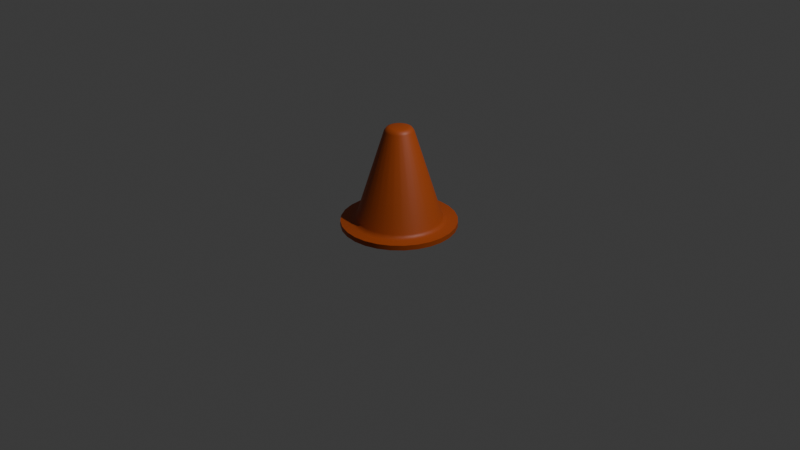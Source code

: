 # Source: Cone.blend  (saved by Blender 4.0.34; exported with 4.5.12 LTS)
import bpy
from mathutils import Matrix  # noqa: F401  (used for matrix-valued properties, if any)

bpy.ops.wm.read_factory_settings(use_empty=True)
scene = bpy.context.scene
scene.name = 'Scene'

# ---- collections
col_collection = bpy.data.collections.new('Collection'); scene.collection.children.link(col_collection)

# ---- materials (node trees are filled in below, after node groups)
mat_mat_cone = bpy.data.materials.new('mat_cone')
mat_mat_cone.use_transparent_shadow = False

# ---- node groups
ng_auto_smooth = bpy.data.node_groups.new('Auto Smooth', 'GeometryNodeTree')
_s = ng_auto_smooth.interface.new_socket(name='Geometry', in_out='OUTPUT', socket_type='NodeSocketGeometry')
_s = ng_auto_smooth.interface.new_socket(name='Geometry', in_out='INPUT', socket_type='NodeSocketGeometry')
_s = ng_auto_smooth.interface.new_socket(name='Angle', in_out='INPUT', socket_type='NodeSocketFloat')
_s.subtype = 'ANGLE'
_s.min_value = 0.0
_s.max_value = 3.142
ng_auto_smooth.is_modifier = True
_N = ng_auto_smooth.nodes; _L = ng_auto_smooth.links
n0 = _N.new('NodeGroupOutput'); n0.name = 'Group Output'; n0.location = (480, -100)
n1 = _N.new('NodeGroupInput'); n1.name = 'Group Input'; n1.location = (-420, -300)
n2 = _N.new('NodeGroupInput'); n2.name = 'Group Input.001'; n2.location = (-60, -100)
n3 = _N.new('GeometryNodeSetShadeSmooth'); n3.name = 'Set Shade Smooth'; n3.location = (120, -100)
n3.domain = 'EDGE'
n4 = _N.new('GeometryNodeSetShadeSmooth'); n4.name = 'Set Shade Smooth.001'; n4.location = (300, -100)
n5 = _N.new('GeometryNodeInputMeshEdgeAngle'); n5.name = 'Edge Angle'; n5.location = (-420, -220)
n6 = _N.new('GeometryNodeInputEdgeSmooth'); n6.name = 'Is Edge Smooth'; n6.location = (-60, -160)
n7 = _N.new('GeometryNodeInputShadeSmooth'); n7.name = 'Is Face Smooth'; n7.location = (-240, -340)
n8 = _N.new('FunctionNodeBooleanMath'); n8.name = 'Boolean Math'; n8.location = (-60, -220)
n9 = _N.new('FunctionNodeCompare'); n9.name = 'Compare'; n9.location = (-240, -180)
n9.operation = 'LESS_EQUAL'
_L.new(n5.outputs[0], n9.inputs[0])
_L.new(n4.outputs[0], n0.inputs[0])
_L.new(n1.outputs[1], n9.inputs[1])
_L.new(n9.outputs[0], n8.inputs[0])
_L.new(n7.outputs[0], n8.inputs[1])
_L.new(n2.outputs[0], n3.inputs[0])
_L.new(n6.outputs[0], n3.inputs[1])
_L.new(n3.outputs[0], n4.inputs[0])
_L.new(n8.outputs[0], n3.inputs[2])
n0.is_active_output = True

# ---- material node trees
mat_mat_cone.use_nodes = True; mat_mat_cone.node_tree.nodes.clear()
_N = mat_mat_cone.node_tree.nodes; _L = mat_mat_cone.node_tree.links
n0 = _N.new('ShaderNodeBsdfPrincipled'); n0.name = 'Principled BSDF'; n0.location = (10, 300)
n0.inputs[0].default_value = (0.4585, 0.07896, 0.009314, 1.0)
n0.inputs[3].default_value = 1.45
n1 = _N.new('ShaderNodeOutputMaterial'); n1.name = 'Material Output'; n1.location = (300, 300)
_L.new(n0.outputs[0], n1.inputs[0])
n1.is_active_output = True

# ---- world
world_world = bpy.data.worlds.new('World'); scene.world = world_world
world_world.use_nodes = True; world_world.node_tree.nodes.clear()
_N = world_world.node_tree.nodes; _L = world_world.node_tree.links
n0 = _N.new('ShaderNodeOutputWorld'); n0.name = 'World Output'; n0.location = (300, 300)
n1 = _N.new('ShaderNodeBackground'); n1.name = 'Background'; n1.location = (10, 300)
n1.inputs[0].default_value = (0.05088, 0.05088, 0.05088, 1.0)
_L.new(n1.outputs[0], n0.inputs[0])
n0.is_active_output = True
world_world.color = (0.05088, 0.05088, 0.05088)
world_world.use_sun_shadow = False
world_world.sun_shadow_jitter_overblur = 0.0

# ---- cameras
cam_camera = bpy.data.cameras.new('Camera')
cam_camera.clip_end = 100.0
cam_camera.ortho_scale = 7.314

# ---- lights
light_light = bpy.data.lights.new('Light', 'POINT')
light_light.transmission_factor = 0.0
light_light.use_soft_falloff = False
light_light.energy = 1000.0
light_light.shadow_soft_size = 0.1
light_light.shadow_maximum_resolution = 0.006
light_light.use_absolute_resolution = True

# ---- meshes
me_cylinder = bpy.data.meshes.new('Cylinder')
me_cylinder.from_pydata([(-8.709e-11, 0.5973, -0.5), (0.1329, 0.5823, -0.5), (0.2591, 0.5381, -0.5), (0.3724, 0.467, -0.5), (0.467, 0.3724, -0.5), (0.5381, 0.2591, -0.5), (0.5823, 0.1329, -0.5), (0.5973, 0.0, -0.5), (0.5823, -0.1329, -0.5), (0.5381, -0.2591, -0.5), (0.467, -0.3724, -0.5), (0.3724, -0.467, -0.5), (0.2591, -0.5381, -0.5), (0.1329, -0.5823, -0.5), (-8.709e-11, -0.5973, -0.5), (-0.1329, -0.5823, -0.5), (-0.2591, -0.5381, -0.5), (-0.3724, -0.467, -0.5), (-0.467, -0.3724, -0.5), (-0.5381, -0.2591, -0.5), (-0.5823, -0.1329, -0.5), (-0.5973, 0.0, -0.5), (-0.5823, 0.1329, -0.5), (-0.5381, 0.2591, -0.5), (-0.467, 0.3724, -0.5), (-0.3724, 0.467, -0.5), (-0.2591, 0.5381, -0.5), (-0.1329, 0.5823, -0.5), (-8.709e-11, 0.5973, -0.5512), (0.1329, 0.5823, -0.5512), (0.2591, 0.5381, -0.5512), (0.3724, 0.467, -0.5512), (0.467, 0.3724, -0.5512), (0.5381, 0.2591, -0.5512), (0.5823, 0.1329, -0.5512), (0.5973, 0.0, -0.5512), (0.5823, -0.1329, -0.5512), (0.5381, -0.2591, -0.5512), (0.467, -0.3724, -0.5512), (0.3724, -0.467, -0.5512), (0.2591, -0.5381, -0.5512), (0.1329, -0.5823, -0.5512), (-8.709e-11, -0.5973, -0.5512), (-0.1329, -0.5823, -0.5512), (-0.2591, -0.5381, -0.5512), (-0.3724, -0.467, -0.5512), (-0.467, -0.3724, -0.5512), (-0.5381, -0.2591, -0.5512), (-0.5823, -0.1329, -0.5512), (-0.5973, 0.0, -0.5512), (-0.5823, 0.1329, -0.5512), (-0.5381, 0.2591, -0.5512), (-0.467, 0.3724, -0.5512), (-0.3724, 0.467, -0.5512), (-0.2591, 0.5381, -0.5512), (-0.1329, 0.5823, -0.5512), (0.0, 0.09275, 0.5), (1.78e-10, 0.149, 0.4589), (1.455e-10, 0.1272, 0.4879), (0.02064, 0.09043, 0.5), (0.03316, 0.1453, 0.4589), (0.02831, 0.124, 0.4879), (0.04024, 0.08357, 0.5), (0.06467, 0.1343, 0.4589), (0.05519, 0.1146, 0.4879), (0.05783, 0.07252, 0.5), (0.09293, 0.1165, 0.4589), (0.07931, 0.09945, 0.4879), (0.07252, 0.05783, 0.5), (0.1165, 0.09293, 0.4589), (0.09945, 0.07931, 0.4879), (0.08357, 0.04024, 0.5), (0.1343, 0.06467, 0.4589), (0.1146, 0.05519, 0.4879), (0.09043, 0.02064, 0.5), (0.1453, 0.03316, 0.4589), (0.124, 0.02831, 0.4879), (0.09275, 0.0, 0.5), (0.149, 0.0, 0.4589), (0.1272, 0.0, 0.4879), (0.09043, -0.02064, 0.5), (0.1453, -0.03316, 0.4589), (0.124, -0.02831, 0.4879), (0.08357, -0.04024, 0.5), (0.1343, -0.06467, 0.4589), (0.1146, -0.05519, 0.4879), (0.07252, -0.05783, 0.5), (0.1165, -0.09293, 0.4589), (0.09945, -0.07931, 0.4879), (0.05783, -0.07252, 0.5), (0.09293, -0.1165, 0.4589), (0.07931, -0.09945, 0.4879), (0.04024, -0.08357, 0.5), (0.06467, -0.1343, 0.4589), (0.05519, -0.1146, 0.4879), (0.02064, -0.09043, 0.5), (0.03316, -0.1453, 0.4589), (0.02831, -0.124, 0.4879), (0.0, -0.09275, 0.5), (1.78e-10, -0.149, 0.4589), (1.455e-10, -0.1272, 0.4879), (-0.02064, -0.09043, 0.5), (-0.03316, -0.1453, 0.4589), (-0.02831, -0.124, 0.4879), (-0.04024, -0.08357, 0.5), (-0.06467, -0.1343, 0.4589), (-0.05519, -0.1146, 0.4879), (-0.05783, -0.07252, 0.5), (-0.09293, -0.1165, 0.4589), (-0.07931, -0.09945, 0.4879), (-0.07252, -0.05783, 0.5), (-0.1165, -0.09293, 0.4589), (-0.09945, -0.07931, 0.4879), (-0.08357, -0.04024, 0.5), (-0.1343, -0.06467, 0.4589), (-0.1146, -0.05519, 0.4879), (-0.09043, -0.02064, 0.5), (-0.1453, -0.03316, 0.4589), (-0.124, -0.02831, 0.4879), (-0.09275, 0.0, 0.5), (-0.149, 0.0, 0.4589), (-0.1272, 0.0, 0.4879), (-0.09043, 0.02064, 0.5), (-0.1453, 0.03316, 0.4589), (-0.124, 0.02831, 0.4879), (-0.08357, 0.04024, 0.5), (-0.1343, 0.06467, 0.4589), (-0.1146, 0.05519, 0.4879), (-0.07252, 0.05783, 0.5), (-0.1165, 0.09293, 0.4589), (-0.09945, 0.07931, 0.4879), (-0.05783, 0.07252, 0.5), (-0.09293, 0.1165, 0.4589), (-0.07931, 0.09945, 0.4879), (-0.04024, 0.08357, 0.5), (-0.06467, 0.1343, 0.4589), (-0.05519, 0.1146, 0.4879), (-0.02064, 0.09043, 0.5), (-0.03316, 0.1453, 0.4589), (-0.02831, 0.124, 0.4879), (-2.266e-11, 0.4883, -0.5), (6.746e-12, 0.4386, -0.4637), (0.0, 0.4579, -0.4894), (0.0976, 0.4276, -0.4637), (0.1087, 0.4761, -0.5), (0.1019, 0.4464, -0.4894), (0.1903, 0.3952, -0.4637), (0.2119, 0.44, -0.5), (0.1987, 0.4125, -0.4894), (0.2735, 0.3429, -0.4637), (0.3045, 0.3818, -0.5), (0.2855, 0.358, -0.4894), (0.3429, 0.2735, -0.4637), (0.3818, 0.3045, -0.5), (0.358, 0.2855, -0.4894), (0.3952, 0.1903, -0.4637), (0.44, 0.2119, -0.5), (0.4125, 0.1987, -0.4894), (0.4276, 0.0976, -0.4637), (0.4761, 0.1087, -0.5), (0.4464, 0.1019, -0.4894), (0.4386, 0.0, -0.4637), (0.4883, 0.0, -0.5), (0.4579, 0.0, -0.4894), (0.4276, -0.0976, -0.4637), (0.4761, -0.1087, -0.5), (0.4464, -0.1019, -0.4894), (0.3952, -0.1903, -0.4637), (0.44, -0.2119, -0.5), (0.4125, -0.1987, -0.4894), (0.3429, -0.2735, -0.4637), (0.3818, -0.3045, -0.5), (0.358, -0.2855, -0.4894), (0.2735, -0.3429, -0.4637), (0.3045, -0.3818, -0.5), (0.2855, -0.358, -0.4894), (0.1903, -0.3952, -0.4637), (0.2119, -0.44, -0.5), (0.1987, -0.4125, -0.4894), (0.0976, -0.4276, -0.4637), (0.1087, -0.4761, -0.5), (0.1019, -0.4464, -0.4894), (6.746e-12, -0.4386, -0.4637), (-2.266e-11, -0.4883, -0.5), (0.0, -0.4579, -0.4894), (-0.0976, -0.4276, -0.4637), (-0.1087, -0.4761, -0.5), (-0.1019, -0.4464, -0.4894), (-0.1903, -0.3952, -0.4637), (-0.2119, -0.44, -0.5), (-0.1987, -0.4125, -0.4894), (-0.2735, -0.3429, -0.4637), (-0.3045, -0.3818, -0.5), (-0.2855, -0.358, -0.4894), (-0.3429, -0.2735, -0.4637), (-0.3818, -0.3045, -0.5), (-0.358, -0.2855, -0.4894), (-0.3952, -0.1903, -0.4637), (-0.44, -0.2119, -0.5), (-0.4125, -0.1987, -0.4894), (-0.4276, -0.0976, -0.4637), (-0.4761, -0.1087, -0.5), (-0.4464, -0.1019, -0.4894), (-0.4386, 0.0, -0.4637), (-0.4883, 0.0, -0.5), (-0.4579, 0.0, -0.4894), (-0.4276, 0.0976, -0.4637), (-0.4761, 0.1087, -0.5), (-0.4464, 0.1019, -0.4894), (-0.3952, 0.1903, -0.4637), (-0.44, 0.2119, -0.5), (-0.4125, 0.1987, -0.4894), (-0.3429, 0.2735, -0.4637), (-0.3818, 0.3045, -0.5), (-0.358, 0.2855, -0.4894), (-0.2735, 0.3429, -0.4637), (-0.3045, 0.3818, -0.5), (-0.2855, 0.358, -0.4894), (-0.1903, 0.3952, -0.4637), (-0.2119, 0.44, -0.5), (-0.1987, 0.4125, -0.4894), (-0.0976, 0.4276, -0.4637), (-0.1087, 0.4761, -0.5), (-0.1019, 0.4464, -0.4894), (4.396e-09, 0.2043, -0.113), (0.04545, 0.1991, -0.113), (0.08863, 0.184, -0.113), (0.1274, 0.1597, -0.113), (0.1597, 0.1274, -0.113), (0.184, 0.08863, -0.113), (0.1991, 0.04545, -0.113), (0.2043, -1.529e-09, -0.113), (0.1991, -0.04545, -0.113), (0.184, -0.08863, -0.113), (0.1597, -0.1274, -0.113), (0.1274, -0.1597, -0.113), (0.08863, -0.184, -0.113), (0.04545, -0.1991, -0.113), (4.396e-09, -0.2043, -0.113), (-0.04545, -0.1991, -0.113), (-0.08863, -0.184, -0.113), (-0.1274, -0.1597, -0.113), (-0.1597, -0.1274, -0.113), (-0.184, -0.08863, -0.113), (-0.1991, -0.04545, -0.113), (-0.2043, -1.529e-09, -0.113), (-0.1991, 0.04545, -0.113), (-0.184, 0.08863, -0.113), (-0.1597, 0.1274, -0.113), (-0.1274, 0.1597, -0.113), (-0.08863, 0.184, -0.113), (-0.04545, 0.1991, -0.113), (2.841e-09, 0.3082, -0.5108), (2.265e-09, 0.3608, -0.5512), (2.619e-09, 0.328, -0.5394), (0.08028, 0.3517, -0.5512), (0.06858, 0.3005, -0.5108), (0.07298, 0.3197, -0.5394), (0.1565, 0.3251, -0.5512), (0.1337, 0.2777, -0.5108), (0.1423, 0.2955, -0.5394), (0.225, 0.2821, -0.5512), (0.1922, 0.241, -0.5108), (0.2045, 0.2564, -0.5394), (0.2821, 0.225, -0.5512), (0.241, 0.1922, -0.5108), (0.2564, 0.2045, -0.5394), (0.3251, 0.1565, -0.5512), (0.2777, 0.1337, -0.5108), (0.2955, 0.1423, -0.5394), (0.3517, 0.08028, -0.5512), (0.3005, 0.06858, -0.5108), (0.3197, 0.07298, -0.5394), (0.3608, 0.0, -0.5512), (0.3082, -1.411e-10, -0.5108), (0.328, -2.91e-11, -0.5394), (0.3517, -0.08028, -0.5512), (0.3005, -0.06858, -0.5108), (0.3197, -0.07298, -0.5394), (0.3251, -0.1565, -0.5512), (0.2777, -0.1337, -0.5108), (0.2955, -0.1423, -0.5394), (0.2821, -0.225, -0.5512), (0.241, -0.1922, -0.5108), (0.2564, -0.2045, -0.5394), (0.225, -0.2821, -0.5512), (0.1922, -0.241, -0.5108), (0.2045, -0.2564, -0.5394), (0.1565, -0.3251, -0.5512), (0.1337, -0.2777, -0.5108), (0.1423, -0.2955, -0.5394), (0.08028, -0.3517, -0.5512), (0.06858, -0.3005, -0.5108), (0.07298, -0.3197, -0.5394), (2.265e-09, -0.3608, -0.5512), (2.841e-09, -0.3082, -0.5108), (2.619e-09, -0.328, -0.5394), (-0.08028, -0.3517, -0.5512), (-0.06858, -0.3005, -0.5108), (-0.07298, -0.3197, -0.5394), (-0.1565, -0.3251, -0.5512), (-0.1337, -0.2777, -0.5108), (-0.1423, -0.2955, -0.5394), (-0.225, -0.2821, -0.5512), (-0.1922, -0.241, -0.5108), (-0.2045, -0.2564, -0.5394), (-0.2821, -0.225, -0.5512), (-0.241, -0.1922, -0.5108), (-0.2564, -0.2045, -0.5394), (-0.3251, -0.1565, -0.5512), (-0.2777, -0.1337, -0.5108), (-0.2955, -0.1423, -0.5394), (-0.3517, -0.08028, -0.5512), (-0.3005, -0.06858, -0.5108), (-0.3197, -0.07298, -0.5394), (-0.3608, 0.0, -0.5512), (-0.3082, -1.411e-10, -0.5108), (-0.328, -2.91e-11, -0.5394), (-0.3517, 0.08028, -0.5512), (-0.3005, 0.06858, -0.5108), (-0.3197, 0.07298, -0.5394), (-0.3251, 0.1565, -0.5512), (-0.2777, 0.1337, -0.5108), (-0.2955, 0.1423, -0.5394), (-0.2821, 0.225, -0.5512), (-0.241, 0.1922, -0.5108), (-0.2564, 0.2045, -0.5394), (-0.225, 0.2821, -0.5512), (-0.1922, 0.241, -0.5108), (-0.2045, 0.2564, -0.5394), (-0.1565, 0.3251, -0.5512), (-0.1337, 0.2777, -0.5108), (-0.1423, 0.2955, -0.5394), (-0.08028, 0.3517, -0.5512), (-0.06858, 0.3005, -0.5108), (-0.07298, 0.3197, -0.5394)], [], [(222, 140, 0, 27), (150, 153, 4, 3), (153, 156, 5, 4), (156, 159, 6, 5), (159, 162, 7, 6), (162, 165, 8, 7), (165, 168, 9, 8), (168, 171, 10, 9), (171, 174, 11, 10), (174, 177, 12, 11), (177, 180, 13, 12), (180, 183, 14, 13), (183, 186, 15, 14), (186, 189, 16, 15), (189, 192, 17, 16), (192, 195, 18, 17), (195, 198, 19, 18), (198, 201, 20, 19), (201, 204, 21, 20), (204, 207, 22, 21), (207, 210, 23, 22), (210, 213, 24, 23), (213, 216, 25, 24), (216, 219, 26, 25), (219, 222, 27, 26), (144, 147, 2, 1), (147, 150, 3, 2), (155, 72, 75, 158), (12, 13, 41, 40), (182, 99, 102, 185), (209, 126, 129, 212), (143, 60, 63, 146), (170, 87, 90, 173), (197, 114, 117, 200), (158, 75, 78, 161), (185, 102, 105, 188), (212, 129, 132, 215), (146, 63, 66, 149), (173, 90, 93, 176), (200, 117, 120, 203), (161, 78, 81, 164), (188, 105, 108, 191), (215, 132, 135, 218), (149, 66, 69, 152), (176, 93, 96, 179), (203, 120, 123, 206), (164, 81, 84, 167), (191, 108, 111, 194), (218, 135, 138, 221), (152, 69, 72, 155), (179, 96, 99, 182), (206, 123, 126, 209), (221, 138, 57, 141), (167, 84, 87, 170), (194, 111, 114, 197), (141, 57, 60, 143), (26, 27, 55, 54), (13, 14, 42, 41), (0, 1, 29, 28), (27, 0, 28, 55), (14, 15, 43, 42), (1, 2, 30, 29), (15, 16, 44, 43), (2, 3, 31, 30), (16, 17, 45, 44), (3, 4, 32, 31), (17, 18, 46, 45), (4, 5, 33, 32), (18, 19, 47, 46), (5, 6, 34, 33), (19, 20, 48, 47), (6, 7, 35, 34), (20, 21, 49, 48), (7, 8, 36, 35), (21, 22, 50, 49), (8, 9, 37, 36), (22, 23, 51, 50), (9, 10, 38, 37), (23, 24, 52, 51), (10, 11, 39, 38), (24, 25, 53, 52), (11, 12, 40, 39), (25, 26, 54, 53), (265, 268, 229, 228), (60, 57, 58, 61), (61, 58, 56, 59), (63, 60, 61, 64), (64, 61, 59, 62), (66, 63, 64, 67), (67, 64, 62, 65), (69, 66, 67, 70), (70, 67, 65, 68), (72, 69, 70, 73), (73, 70, 68, 71), (75, 72, 73, 76), (76, 73, 71, 74), (78, 75, 76, 79), (79, 76, 74, 77), (81, 78, 79, 82), (82, 79, 77, 80), (84, 81, 82, 85), (85, 82, 80, 83), (87, 84, 85, 88), (88, 85, 83, 86), (90, 87, 88, 91), (91, 88, 86, 89), (93, 90, 91, 94), (94, 91, 89, 92), (96, 93, 94, 97), (97, 94, 92, 95), (99, 96, 97, 100), (100, 97, 95, 98), (102, 99, 100, 103), (103, 100, 98, 101), (105, 102, 103, 106), (106, 103, 101, 104), (108, 105, 106, 109), (109, 106, 104, 107), (111, 108, 109, 112), (112, 109, 107, 110), (114, 111, 112, 115), (115, 112, 110, 113), (117, 114, 115, 118), (118, 115, 113, 116), (120, 117, 118, 121), (121, 118, 116, 119), (123, 120, 121, 124), (124, 121, 119, 122), (126, 123, 124, 127), (127, 124, 122, 125), (129, 126, 127, 130), (130, 127, 125, 128), (132, 129, 130, 133), (133, 130, 128, 131), (135, 132, 133, 136), (136, 133, 131, 134), (138, 135, 136, 139), (139, 136, 134, 137), (57, 138, 139, 58), (58, 139, 137, 56), (59, 56, 137, 134, 131, 128, 125, 122, 119, 116, 113, 110, 107, 104, 101, 98, 95, 92, 89, 86, 83, 80, 77, 74, 71, 68, 65, 62), (141, 143, 145, 142), (142, 145, 144, 140), (143, 146, 148, 145), (145, 148, 147, 144), (146, 149, 151, 148), (148, 151, 150, 147), (149, 152, 154, 151), (151, 154, 153, 150), (152, 155, 157, 154), (154, 157, 156, 153), (155, 158, 160, 157), (157, 160, 159, 156), (158, 161, 163, 160), (160, 163, 162, 159), (161, 164, 166, 163), (163, 166, 165, 162), (164, 167, 169, 166), (166, 169, 168, 165), (167, 170, 172, 169), (169, 172, 171, 168), (170, 173, 175, 172), (172, 175, 174, 171), (173, 176, 178, 175), (175, 178, 177, 174), (176, 179, 181, 178), (178, 181, 180, 177), (179, 182, 184, 181), (181, 184, 183, 180), (182, 185, 187, 184), (184, 187, 186, 183), (185, 188, 190, 187), (187, 190, 189, 186), (188, 191, 193, 190), (190, 193, 192, 189), (191, 194, 196, 193), (193, 196, 195, 192), (194, 197, 199, 196), (196, 199, 198, 195), (197, 200, 202, 199), (199, 202, 201, 198), (200, 203, 205, 202), (202, 205, 204, 201), (203, 206, 208, 205), (205, 208, 207, 204), (206, 209, 211, 208), (208, 211, 210, 207), (209, 212, 214, 211), (211, 214, 213, 210), (212, 215, 217, 214), (214, 217, 216, 213), (215, 218, 220, 217), (217, 220, 219, 216), (218, 221, 223, 220), (220, 223, 222, 219), (221, 141, 142, 223), (223, 142, 140, 222), (140, 144, 1, 0), (307, 310, 243, 242), (268, 271, 230, 229), (310, 313, 244, 243), (271, 274, 231, 230), (313, 316, 245, 244), (274, 277, 232, 231), (316, 319, 246, 245), (277, 280, 233, 232), (319, 322, 247, 246), (280, 283, 234, 233), (322, 325, 248, 247), (283, 286, 235, 234), (325, 328, 249, 248), (286, 289, 236, 235), (328, 331, 250, 249), (289, 292, 237, 236), (331, 334, 251, 250), (292, 295, 238, 237), (295, 298, 239, 238), (334, 252, 224, 251), (28, 29, 255, 253), (298, 301, 240, 239), (259, 262, 227, 226), (301, 304, 241, 240), (262, 265, 228, 227), (304, 307, 242, 241), (46, 47, 309, 306), (33, 34, 270, 267), (47, 48, 312, 309), (34, 35, 273, 270), (48, 49, 315, 312), (35, 36, 276, 273), (49, 50, 318, 315), (36, 37, 279, 276), (50, 51, 321, 318), (37, 38, 282, 279), (51, 52, 324, 321), (38, 39, 285, 282), (52, 53, 327, 324), (39, 40, 288, 285), (53, 54, 330, 327), (40, 41, 291, 288), (54, 55, 333, 330), (41, 42, 294, 291), (55, 28, 253, 333), (256, 259, 226, 225), (42, 43, 297, 294), (29, 30, 258, 255), (43, 44, 300, 297), (30, 31, 261, 258), (44, 45, 303, 300), (31, 32, 264, 261), (45, 46, 306, 303), (32, 33, 267, 264), (224, 225, 226, 227, 228, 229, 230, 231, 232, 233, 234, 235, 236, 237, 238, 239, 240, 241, 242, 243, 244, 245, 246, 247, 248, 249, 250, 251), (253, 255, 257, 254), (254, 257, 256, 252), (255, 258, 260, 257), (257, 260, 259, 256), (258, 261, 263, 260), (260, 263, 262, 259), (261, 264, 266, 263), (263, 266, 265, 262), (264, 267, 269, 266), (266, 269, 268, 265), (267, 270, 272, 269), (269, 272, 271, 268), (270, 273, 275, 272), (272, 275, 274, 271), (273, 276, 278, 275), (275, 278, 277, 274), (276, 279, 281, 278), (278, 281, 280, 277), (279, 282, 284, 281), (281, 284, 283, 280), (282, 285, 287, 284), (284, 287, 286, 283), (285, 288, 290, 287), (287, 290, 289, 286), (288, 291, 293, 290), (290, 293, 292, 289), (291, 294, 296, 293), (293, 296, 295, 292), (294, 297, 299, 296), (296, 299, 298, 295), (297, 300, 302, 299), (299, 302, 301, 298), (300, 303, 305, 302), (302, 305, 304, 301), (303, 306, 308, 305), (305, 308, 307, 304), (306, 309, 311, 308), (308, 311, 310, 307), (309, 312, 314, 311), (311, 314, 313, 310), (312, 315, 317, 314), (314, 317, 316, 313), (315, 318, 320, 317), (317, 320, 319, 316), (318, 321, 323, 320), (320, 323, 322, 319), (321, 324, 326, 323), (323, 326, 325, 322), (324, 327, 329, 326), (326, 329, 328, 325), (327, 330, 332, 329), (329, 332, 331, 328), (330, 333, 335, 332), (332, 335, 334, 331), (333, 253, 254, 335), (335, 254, 252, 334), (252, 256, 225, 224)])
me_cylinder.polygons.foreach_set('use_smooth', [True] * 310)
_uv = me_cylinder.uv_layers.new(name='UVMap')
_uv.uv.foreach_set('vector', [0.03571, 0.5, 1.565e-07, 0.5, 1.565e-07, 0.5, 0.03571, 0.5, 0.8929, 0.5, 0.8571, 0.5, 0.8571, 0.5, 0.8929, 0.5, 0.8571, 0.5, 0.8214, 0.5, 0.8214, 0.5, 0.8571, 0.5, 0.8214, 0.5, 0.7857, 0.5, 0.7857, 0.5, 0.8214, 0.5, 0.7857, 0.5, 0.75, 0.5, 0.75, 0.5, 0.7857, 0.5, 0.75, 0.5, 0.7143, 0.5, 0.7143, 0.5, 0.75, 0.5, 0.7143, 0.5, 0.6786, 0.5, 0.6786, 0.5, 0.7143, 0.5, 0.6786, 0.5, 0.6429, 0.5, 0.6429, 0.5, 0.6786, 0.5, 0.6429, 0.5, 0.6071, 0.5, 0.6071, 0.5, 0.6429, 0.5, 0.6071, 0.5, 0.5714, 0.5, 0.5714, 0.5, 0.6071, 0.5, 0.5714, 0.5, 0.5357, 0.5, 0.5357, 0.5, 0.5714, 0.5, 0.5357, 0.5, 0.5, 0.5, 0.5, 0.5, 0.5357, 0.5, 0.5, 0.5, 0.4643, 0.5, 0.4643, 0.5, 0.5, 0.5, 0.4643, 0.5, 0.4286, 0.5, 0.4286, 0.5, 0.4643, 0.5, 0.4286, 0.5, 0.3929, 0.5, 0.3929, 0.5, 0.4286, 0.5, 0.3929, 0.5, 0.3571, 0.5, 0.3571, 0.5, 0.3929, 0.5, 0.3571, 0.5, 0.3214, 0.5, 0.3214, 0.5, 0.3571, 0.5, 0.3214, 0.5, 0.2857, 0.5, 0.2857, 0.5, 0.3214, 0.5, 0.2857, 0.5, 0.25, 0.5, 0.25, 0.5, 0.2857, 0.5, 0.25, 0.5, 0.2143, 0.5, 0.2143, 0.5, 0.25, 0.5, 0.2143, 0.5, 0.1786, 0.5, 0.1786, 0.5, 0.2143, 0.5, 0.1786, 0.5, 0.1429, 0.5, 0.1429, 0.5, 0.1786, 0.5, 0.1429, 0.5, 0.1071, 0.5, 0.1071, 0.5, 0.1429, 0.5, 0.1071, 0.5, 0.07143, 0.5, 0.07143, 0.5, 0.1071, 0.5, 0.07143, 0.5, 0.03571, 0.5, 0.03571, 0.5, 0.07143, 0.5, 0.9643, 0.5, 0.9286, 0.5, 0.9286, 0.5, 0.9643, 0.5, 0.9286, 0.5, 0.8929, 0.5, 0.8929, 0.5, 0.9286, 0.5, 0.8214, 0.5182, 0.8214, 0.9794, 0.7857, 0.9794, 0.7857, 0.5182, 0.5714, 0.5, 0.5357, 0.5, 0.5357, 0.5, 0.5714, 0.5, 0.5, 0.5182, 0.5, 0.9794, 0.4643, 0.9794, 0.4643, 0.5182, 0.1786, 0.5182, 0.1786, 0.9794, 0.1429, 0.9794, 0.1429, 0.5182, 0.9643, 0.5182, 0.9643, 0.9794, 0.9286, 0.9794, 0.9286, 0.5182, 0.6429, 0.5182, 0.6429, 0.9794, 0.6071, 0.9794, 0.6071, 0.5182, 0.3214, 0.5182, 0.3214, 0.9794, 0.2857, 0.9794, 0.2857, 0.5182, 0.7857, 0.5182, 0.7857, 0.9794, 0.75, 0.9794, 0.75, 0.5182, 0.4643, 0.5182, 0.4643, 0.9794, 0.4286, 0.9794, 0.4286, 0.5182, 0.1429, 0.5182, 0.1429, 0.9794, 0.1071, 0.9794, 0.1071, 0.5182, 0.9286, 0.5182, 0.9286, 0.9794, 0.8929, 0.9794, 0.8929, 0.5182, 0.6071, 0.5182, 0.6071, 0.9794, 0.5714, 0.9794, 0.5714, 0.5182, 0.2857, 0.5182, 0.2857, 0.9794, 0.25, 0.9794, 0.25, 0.5182, 0.75, 0.5182, 0.75, 0.9794, 0.7143, 0.9794, 0.7143, 0.5182, 0.4286, 0.5182, 0.4286, 0.9794, 0.3929, 0.9794, 0.3929, 0.5182, 0.1071, 0.5182, 0.1071, 0.9794, 0.07143, 0.9794, 0.07143, 0.5182, 0.8929, 0.5182, 0.8929, 0.9794, 0.8571, 0.9794, 0.8571, 0.5182, 0.5714, 0.5182, 0.5714, 0.9794, 0.5357, 0.9794, 0.5357, 0.5182, 0.25, 0.5182, 0.25, 0.9794, 0.2143, 0.9794, 0.2143, 0.5182, 0.7143, 0.5182, 0.7143, 0.9794, 0.6786, 0.9794, 0.6786, 0.5182, 0.3929, 0.5182, 0.3929, 0.9794, 0.3571, 0.9794, 0.3571, 0.5182, 0.07143, 0.5182, 0.07143, 0.9794, 0.03571, 0.9794, 0.03571, 0.5182, 0.8571, 0.5182, 0.8571, 0.9794, 0.8214, 0.9794, 0.8214, 0.5182, 0.5357, 0.5182, 0.5357, 0.9794, 0.5, 0.9794, 0.5, 0.5182, 0.2143, 0.5182, 0.2143, 0.9794, 0.1786, 0.9794, 0.1786, 0.5182, 0.03571, 0.5182, 0.03571, 0.9794, 1.565e-07, 0.9794, 1.565e-07, 0.5182, 0.6786, 0.5182, 0.6786, 0.9794, 0.6429, 0.9794, 0.6429, 0.5182, 0.3571, 0.5182, 0.3571, 0.9794, 0.3214, 0.9794, 0.3214, 0.5182, 1.0, 0.5182, 1.0, 0.9794, 0.9643, 0.9794, 0.9643, 0.5182, 0.07143, 0.5, 0.03571, 0.5, 0.03571, 0.5, 0.07143, 0.5, 0.5357, 0.5, 0.5, 0.5, 0.5, 0.5, 0.5357, 0.5, 1.0, 0.5, 0.9643, 0.5, 0.9643, 0.5, 1.0, 0.5, 0.03571, 0.5, 1.565e-07, 0.5, 1.565e-07, 0.5, 0.03571, 0.5, 0.5, 0.5, 0.4643, 0.5, 0.4643, 0.5, 0.5, 0.5, 0.9643, 0.5, 0.9286, 0.5, 0.9286, 0.5, 0.9643, 0.5, 0.4643, 0.5, 0.4286, 0.5, 0.4286, 0.5, 0.4643, 0.5, 0.9286, 0.5, 0.8929, 0.5, 0.8929, 0.5, 0.9286, 0.5, 0.4286, 0.5, 0.3929, 0.5, 0.3929, 0.5, 0.4286, 0.5, 0.8929, 0.5, 0.8571, 0.5, 0.8571, 0.5, 0.8929, 0.5, 0.3929, 0.5, 0.3571, 0.5, 0.3571, 0.5, 0.3929, 0.5, 0.8571, 0.5, 0.8214, 0.5, 0.8214, 0.5, 0.8571, 0.5, 0.3571, 0.5, 0.3214, 0.5, 0.3214, 0.5, 0.3571, 0.5, 0.8214, 0.5, 0.7857, 0.5, 0.7857, 0.5, 0.8214, 0.5, 0.3214, 0.5, 0.2857, 0.5, 0.2857, 0.5, 0.3214, 0.5, 0.7857, 0.5, 0.75, 0.5, 0.75, 0.5, 0.7857, 0.5, 0.2857, 0.5, 0.25, 0.5, 0.25, 0.5, 0.2857, 0.5, 0.75, 0.5, 0.7143, 0.5, 0.7143, 0.5, 0.75, 0.5, 0.25, 0.5, 0.2143, 0.5, 0.2143, 0.5, 0.25, 0.5, 0.7143, 0.5, 0.6786, 0.5, 0.6786, 0.5, 0.7143, 0.5, 0.2143, 0.5, 0.1786, 0.5, 0.1786, 0.5, 0.2143, 0.5, 0.6786, 0.5, 0.6429, 0.5, 0.6429, 0.5, 0.6786, 0.5, 0.1786, 0.5, 0.1429, 0.5, 0.1429, 0.5, 0.1786, 0.5, 0.6429, 0.5, 0.6071, 0.5, 0.6071, 0.5, 0.6429, 0.5, 0.1429, 0.5, 0.1071, 0.5, 0.1071, 0.5, 0.1429, 0.5, 0.6071, 0.5, 0.5714, 0.5, 0.5714, 0.5, 0.6071, 0.5, 0.1071, 0.5, 0.07143, 0.5, 0.07143, 0.5, 0.1071, 0.5, 0.8571, 0.5, 0.8214, 0.5, 0.8214, 0.5, 0.8571, 0.5, 0.9643, 0.9794, 1.0, 0.9794, 0.9988, 1.0, 0.9655, 1.0, 0.3017, 0.4842, 0.2518, 0.4898, 0.25, 0.4135, 0.2864, 0.4094, 0.9286, 0.9794, 0.9643, 0.9794, 0.9631, 1.0, 0.9297, 1.0, 0.3525, 0.4668, 0.3051, 0.4834, 0.2864, 0.4094, 0.321, 0.3973, 0.8929, 0.9794, 0.9286, 0.9794, 0.9274, 1.0, 0.894, 1.0, 0.3981, 0.4386, 0.3556, 0.4653, 0.321, 0.3973, 0.352, 0.3779, 0.8571, 0.9794, 0.8929, 0.9794, 0.8917, 1.0, 0.8583, 1.0, 0.4364, 0.4009, 0.4009, 0.4364, 0.352, 0.3779, 0.3779, 0.352, 0.8214, 0.9794, 0.8571, 0.9794, 0.856, 1.0, 0.8226, 1.0, 0.4653, 0.3556, 0.4386, 0.3981, 0.3779, 0.352, 0.3973, 0.321, 0.7857, 0.9794, 0.8214, 0.9794, 0.8203, 1.0, 0.7869, 1.0, 0.4834, 0.3051, 0.4668, 0.3525, 0.3973, 0.321, 0.4094, 0.2864, 0.75, 0.9794, 0.7857, 0.9794, 0.7845, 1.0, 0.7512, 1.0, 0.4898, 0.2518, 0.4842, 0.3017, 0.4094, 0.2864, 0.4135, 0.25, 0.7143, 0.9794, 0.75, 0.9794, 0.7488, 1.0, 0.7155, 1.0, 0.4842, 0.1983, 0.4898, 0.2482, 0.4135, 0.25, 0.4094, 0.2136, 0.6786, 0.9794, 0.7143, 0.9794, 0.7131, 1.0, 0.6797, 1.0, 0.4668, 0.1475, 0.4834, 0.1949, 0.4094, 0.2136, 0.3973, 0.179, 0.6429, 0.9794, 0.6786, 0.9794, 0.6774, 1.0, 0.644, 1.0, 0.4386, 0.1019, 0.4653, 0.1444, 0.3973, 0.179, 0.3779, 0.148, 0.6071, 0.9794, 0.6429, 0.9794, 0.6417, 1.0, 0.6083, 1.0, 0.4009, 0.06361, 0.4364, 0.09912, 0.3779, 0.148, 0.352, 0.1221, 0.5714, 0.9794, 0.6071, 0.9794, 0.606, 1.0, 0.5726, 1.0, 0.3556, 0.0347, 0.3981, 0.06142, 0.352, 0.1221, 0.321, 0.1027, 0.5357, 0.9794, 0.5714, 0.9794, 0.5703, 1.0, 0.5369, 1.0, 0.3051, 0.0166, 0.3525, 0.03319, 0.321, 0.1027, 0.2864, 0.09057, 0.5, 0.9794, 0.5357, 0.9794, 0.5345, 1.0, 0.5012, 1.0, 0.2518, 0.0102, 0.3017, 0.01582, 0.2864, 0.09057, 0.25, 0.08647, 0.4643, 0.9794, 0.5, 0.9794, 0.4988, 1.0, 0.4655, 1.0, 0.1983, 0.01582, 0.2482, 0.0102, 0.25, 0.08647, 0.2136, 0.09057, 0.4286, 0.9794, 0.4643, 0.9794, 0.4631, 1.0, 0.4297, 1.0, 0.1475, 0.03319, 0.1949, 0.0166, 0.2136, 0.09057, 0.179, 0.1027, 0.3929, 0.9794, 0.4286, 0.9794, 0.4274, 1.0, 0.394, 1.0, 0.1019, 0.06142, 0.1444, 0.0347, 0.179, 0.1027, 0.148, 0.1221, 0.3571, 0.9794, 0.3929, 0.9794, 0.3917, 1.0, 0.3583, 1.0, 0.06361, 0.09912, 0.09912, 0.06361, 0.148, 0.1221, 0.1221, 0.148, 0.3214, 0.9794, 0.3571, 0.9794, 0.356, 1.0, 0.3226, 1.0, 0.0347, 0.1444, 0.06142, 0.1019, 0.1221, 0.148, 0.1027, 0.179, 0.2857, 0.9794, 0.3214, 0.9794, 0.3203, 1.0, 0.2869, 1.0, 0.0166, 0.1949, 0.03319, 0.1475, 0.1027, 0.179, 0.09057, 0.2136, 0.25, 0.9794, 0.2857, 0.9794, 0.2845, 1.0, 0.2512, 1.0, 0.0102, 0.2482, 0.01582, 0.1983, 0.09057, 0.2136, 0.08647, 0.25, 0.2143, 0.9794, 0.25, 0.9794, 0.2488, 1.0, 0.2155, 1.0, 0.01582, 0.3017, 0.0102, 0.2518, 0.08647, 0.25, 0.09057, 0.2864, 0.1786, 0.9794, 0.2143, 0.9794, 0.2131, 1.0, 0.1797, 1.0, 0.03319, 0.3525, 0.0166, 0.3051, 0.09057, 0.2864, 0.1027, 0.321, 0.1429, 0.9794, 0.1786, 0.9794, 0.1774, 1.0, 0.144, 1.0, 0.06142, 0.3981, 0.0347, 0.3556, 0.1027, 0.321, 0.1221, 0.352, 0.1071, 0.9794, 0.1429, 0.9794, 0.1417, 1.0, 0.1083, 1.0, 0.09912, 0.4364, 0.06361, 0.4009, 0.1221, 0.352, 0.148, 0.3779, 0.07143, 0.9794, 0.1071, 0.9794, 0.106, 1.0, 0.0726, 1.0, 0.1444, 0.4653, 0.1019, 0.4386, 0.148, 0.3779, 0.179, 0.3973, 0.03571, 0.9794, 0.07143, 0.9794, 0.07026, 1.0, 0.03688, 1.0, 0.1949, 0.4834, 0.1475, 0.4668, 0.179, 0.3973, 0.2136, 0.4094, 1.565e-07, 0.9794, 0.03571, 0.9794, 0.03454, 1.0, 0.00117, 1.0, 0.2482, 0.4898, 0.1983, 0.4842, 0.2136, 0.4094, 0.25, 0.4135, 0.2864, 0.4094, 0.25, 0.4135, 0.2136, 0.4094, 0.179, 0.3973, 0.148, 0.3779, 0.1221, 0.352, 0.1027, 0.321, 0.09057, 0.2864, 0.08647, 0.25, 0.09057, 0.2136, 0.1027, 0.179, 0.1221, 0.148, 0.148, 0.1221, 0.179, 0.1027, 0.2136, 0.09057, 0.25, 0.08647, 0.2864, 0.09057, 0.321, 0.1027, 0.352, 0.1221, 0.3779, 0.148, 0.3973, 0.179, 0.4094, 0.2136, 0.4135, 0.25, 0.4094, 0.2864, 0.3973, 0.321, 0.3779, 0.352, 0.352, 0.3779, 0.321, 0.3973, 1.0, 0.5182, 0.9643, 0.5182, 0.9643, 0.5, 1.0, 0.5, 1.0, 0.5, 0.9643, 0.5, 0.9643, 0.5, 1.0, 0.5, 0.9643, 0.5182, 0.9286, 0.5182, 0.9286, 0.5, 0.9643, 0.5, 0.9643, 0.5, 0.9286, 0.5, 0.9286, 0.5, 0.9643, 0.5, 0.9286, 0.5182, 0.8929, 0.5182, 0.8929, 0.5, 0.9286, 0.5, 0.9286, 0.5, 0.8929, 0.5, 0.8929, 0.5, 0.9286, 0.5, 0.8929, 0.5182, 0.8571, 0.5182, 0.8571, 0.5, 0.8929, 0.5, 0.8929, 0.5, 0.8571, 0.5, 0.8571, 0.5, 0.8929, 0.5, 0.8571, 0.5182, 0.8214, 0.5182, 0.8214, 0.5, 0.8571, 0.5, 0.8571, 0.5, 0.8214, 0.5, 0.8214, 0.5, 0.8571, 0.5, 0.8214, 0.5182, 0.7857, 0.5182, 0.7857, 0.5, 0.8214, 0.5, 0.8214, 0.5, 0.7857, 0.5, 0.7857, 0.5, 0.8214, 0.5, 0.7857, 0.5182, 0.75, 0.5182, 0.75, 0.5, 0.7857, 0.5, 0.7857, 0.5, 0.75, 0.5, 0.75, 0.5, 0.7857, 0.5, 0.75, 0.5182, 0.7143, 0.5182, 0.7143, 0.5, 0.75, 0.5, 0.75, 0.5, 0.7143, 0.5, 0.7143, 0.5, 0.75, 0.5, 0.7143, 0.5182, 0.6786, 0.5182, 0.6786, 0.5, 0.7143, 0.5, 0.7143, 0.5, 0.6786, 0.5, 0.6786, 0.5, 0.7143, 0.5, 0.6786, 0.5182, 0.6429, 0.5182, 0.6429, 0.5, 0.6786, 0.5, 0.6786, 0.5, 0.6429, 0.5, 0.6429, 0.5, 0.6786, 0.5, 0.6429, 0.5182, 0.6071, 0.5182, 0.6071, 0.5, 0.6429, 0.5, 0.6429, 0.5, 0.6071, 0.5, 0.6071, 0.5, 0.6429, 0.5, 0.6071, 0.5182, 0.5714, 0.5182, 0.5714, 0.5, 0.6071, 0.5, 0.6071, 0.5, 0.5714, 0.5, 0.5714, 0.5, 0.6071, 0.5, 0.5714, 0.5182, 0.5357, 0.5182, 0.5357, 0.5, 0.5714, 0.5, 0.5714, 0.5, 0.5357, 0.5, 0.5357, 0.5, 0.5714, 0.5, 0.5357, 0.5182, 0.5, 0.5182, 0.5, 0.5, 0.5357, 0.5, 0.5357, 0.5, 0.5, 0.5, 0.5, 0.5, 0.5357, 0.5, 0.5, 0.5182, 0.4643, 0.5182, 0.4643, 0.5, 0.5, 0.5, 0.5, 0.5, 0.4643, 0.5, 0.4643, 0.5, 0.5, 0.5, 0.4643, 0.5182, 0.4286, 0.5182, 0.4286, 0.5, 0.4643, 0.5, 0.4643, 0.5, 0.4286, 0.5, 0.4286, 0.5, 0.4643, 0.5, 0.4286, 0.5182, 0.3929, 0.5182, 0.3929, 0.5, 0.4286, 0.5, 0.4286, 0.5, 0.3929, 0.5, 0.3929, 0.5, 0.4286, 0.5, 0.3929, 0.5182, 0.3571, 0.5182, 0.3571, 0.5, 0.3929, 0.5, 0.3929, 0.5, 0.3571, 0.5, 0.3571, 0.5, 0.3929, 0.5, 0.3571, 0.5182, 0.3214, 0.5182, 0.3214, 0.5, 0.3571, 0.5, 0.3571, 0.5, 0.3214, 0.5, 0.3214, 0.5, 0.3571, 0.5, 0.3214, 0.5182, 0.2857, 0.5182, 0.2857, 0.5, 0.3214, 0.5, 0.3214, 0.5, 0.2857, 0.5, 0.2857, 0.5, 0.3214, 0.5, 0.2857, 0.5182, 0.25, 0.5182, 0.25, 0.5, 0.2857, 0.5, 0.2857, 0.5, 0.25, 0.5, 0.25, 0.5, 0.2857, 0.5, 0.25, 0.5182, 0.2143, 0.5182, 0.2143, 0.5, 0.25, 0.5, 0.25, 0.5, 0.2143, 0.5, 0.2143, 0.5, 0.25, 0.5, 0.2143, 0.5182, 0.1786, 0.5182, 0.1786, 0.5, 0.2143, 0.5, 0.2143, 0.5, 0.1786, 0.5, 0.1786, 0.5, 0.2143, 0.5, 0.1786, 0.5182, 0.1429, 0.5182, 0.1429, 0.5, 0.1786, 0.5, 0.1786, 0.5, 0.1429, 0.5, 0.1429, 0.5, 0.1786, 0.5, 0.1429, 0.5182, 0.1071, 0.5182, 0.1071, 0.5, 0.1429, 0.5, 0.1429, 0.5, 0.1071, 0.5, 0.1071, 0.5, 0.1429, 0.5, 0.1071, 0.5182, 0.07143, 0.5182, 0.07143, 0.5, 0.1071, 0.5, 0.1071, 0.5, 0.07143, 0.5, 0.07143, 0.5, 0.1071, 0.5, 0.07143, 0.5182, 0.03571, 0.5182, 0.03571, 0.5, 0.07143, 0.5, 0.07143, 0.5, 0.03571, 0.5, 0.03571, 0.5, 0.07143, 0.5, 0.03571, 0.5182, 1.565e-07, 0.5182, 1.565e-07, 0.5, 0.03571, 0.5, 0.03571, 0.5, 1.565e-07, 0.5, 1.565e-07, 0.5, 0.03571, 0.5, 1.0, 0.5, 0.9643, 0.5, 0.9643, 0.5, 1.0, 0.5, 0.3571, 0.5, 0.3214, 0.5, 0.3214, 0.5, 0.3571, 0.5, 0.8214, 0.5, 0.7857, 0.5, 0.7857, 0.5, 0.8214, 0.5, 0.3214, 0.5, 0.2857, 0.5, 0.2857, 0.5, 0.3214, 0.5, 0.7857, 0.5, 0.75, 0.5, 0.75, 0.5, 0.7857, 0.5, 0.2857, 0.5, 0.25, 0.5, 0.25, 0.5, 0.2857, 0.5, 0.75, 0.5, 0.7143, 0.5, 0.7143, 0.5, 0.75, 0.5, 0.25, 0.5, 0.2143, 0.5, 0.2143, 0.5, 0.25, 0.5, 0.7143, 0.5, 0.6786, 0.5, 0.6786, 0.5, 0.7143, 0.5, 0.2143, 0.5, 0.1786, 0.5, 0.1786, 0.5, 0.2143, 0.5, 0.6786, 0.5, 0.6429, 0.5, 0.6429, 0.5, 0.6786, 0.5, 0.1786, 0.5, 0.1429, 0.5, 0.1429, 0.5, 0.1786, 0.5, 0.6429, 0.5, 0.6071, 0.5, 0.6071, 0.5, 0.6429, 0.5, 0.1429, 0.5, 0.1071, 0.5, 0.1071, 0.5, 0.1429, 0.5, 0.6071, 0.5, 0.5714, 0.5, 0.5714, 0.5, 0.6071, 0.5, 0.1071, 0.5, 0.07143, 0.5, 0.07143, 0.5, 0.1071, 0.5, 0.5714, 0.5, 0.5357, 0.5, 0.5357, 0.5, 0.5714, 0.5, 0.07143, 0.5, 0.03571, 0.5, 0.03571, 0.5, 0.07143, 0.5, 0.5357, 0.5, 0.5, 0.5, 0.5, 0.5, 0.5357, 0.5, 0.5, 0.5, 0.4643, 0.5, 0.4643, 0.5, 0.5, 0.5, 0.03571, 0.5, 1.565e-07, 0.5, 1.565e-07, 0.5, 0.03571, 0.5, 1.0, 0.5, 0.9643, 0.5, 0.9643, 0.5, 1.0, 0.5, 0.4643, 0.5, 0.4286, 0.5, 0.4286, 0.5, 0.4643, 0.5, 0.9286, 0.5, 0.8929, 0.5, 0.8929, 0.5, 0.9286, 0.5, 0.4286, 0.5, 0.3929, 0.5, 0.3929, 0.5, 0.4286, 0.5, 0.8929, 0.5, 0.8571, 0.5, 0.8571, 0.5, 0.8929, 0.5, 0.3929, 0.5, 0.3571, 0.5, 0.3571, 0.5, 0.3929, 0.5, 0.3571, 0.5, 0.3214, 0.5, 0.3214, 0.5, 0.3571, 0.5, 0.8214, 0.5, 0.7857, 0.5, 0.7857, 0.5, 0.8214, 0.5, 0.3214, 0.5, 0.2857, 0.5, 0.2857, 0.5, 0.3214, 0.5, 0.7857, 0.5, 0.75, 0.5, 0.75, 0.5, 0.7857, 0.5, 0.2857, 0.5, 0.25, 0.5, 0.25, 0.5, 0.2857, 0.5, 0.75, 0.5, 0.7143, 0.5, 0.7143, 0.5, 0.75, 0.5, 0.25, 0.5, 0.2143, 0.5, 0.2143, 0.5, 0.25, 0.5, 0.7143, 0.5, 0.6786, 0.5, 0.6786, 0.5, 0.7143, 0.5, 0.2143, 0.5, 0.1786, 0.5, 0.1786, 0.5, 0.2143, 0.5, 0.6786, 0.5, 0.6429, 0.5, 0.6429, 0.5, 0.6786, 0.5, 0.1786, 0.5, 0.1429, 0.5, 0.1429, 0.5, 0.1786, 0.5, 0.6429, 0.5, 0.6071, 0.5, 0.6071, 0.5, 0.6429, 0.5, 0.1429, 0.5, 0.1071, 0.5, 0.1071, 0.5, 0.1429, 0.5, 0.6071, 0.5, 0.5714, 0.5, 0.5714, 0.5, 0.6071, 0.5, 0.1071, 0.5, 0.07143, 0.5, 0.07143, 0.5, 0.1071, 0.5, 0.5714, 0.5, 0.5357, 0.5, 0.5357, 0.5, 0.5714, 0.5, 0.07143, 0.5, 0.03571, 0.5, 0.03571, 0.5, 0.07143, 0.5, 0.5357, 0.5, 0.5, 0.5, 0.5, 0.5, 0.5357, 0.5, 0.03571, 0.5, 1.565e-07, 0.5, 1.565e-07, 0.5, 0.03571, 0.5, 0.9643, 0.5, 0.9286, 0.5, 0.9286, 0.5, 0.9643, 0.5, 0.5, 0.5, 0.4643, 0.5, 0.4643, 0.5, 0.5, 0.5, 0.9643, 0.5, 0.9286, 0.5, 0.9286, 0.5, 0.9643, 0.5, 0.4643, 0.5, 0.4286, 0.5, 0.4286, 0.5, 0.4643, 0.5, 0.9286, 0.5, 0.8929, 0.5, 0.8929, 0.5, 0.9286, 0.5, 0.4286, 0.5, 0.3929, 0.5, 0.3929, 0.5, 0.4286, 0.5, 0.8929, 0.5, 0.8571, 0.5, 0.8571, 0.5, 0.8929, 0.5, 0.3929, 0.5, 0.3571, 0.5, 0.3571, 0.5, 0.3929, 0.5, 0.8571, 0.5, 0.8214, 0.5, 0.8214, 0.5, 0.8571, 0.5, 1.565e-07, 0.5, 0.9643, 0.5, 0.9286, 0.5, 0.8929, 0.5, 0.8571, 0.5, 0.8214, 0.5, 0.7857, 0.5, 0.75, 0.5, 0.7143, 0.5, 0.6786, 0.5, 0.6429, 0.5, 0.6071, 0.5, 0.5714, 0.5, 0.5357, 0.5, 0.5, 0.5, 0.4643, 0.5, 0.4286, 0.5, 0.3929, 0.5, 0.3571, 0.5, 0.3214, 0.5, 0.2857, 0.5, 0.25, 0.5, 0.2143, 0.5, 0.1786, 0.5, 0.1429, 0.5, 0.1071, 0.5, 0.07143, 0.5, 0.03571, 0.5, 1.0, 0.5, 0.9643, 0.5, 0.9643, 0.5, 1.0, 0.5, 1.0, 0.5, 0.9643, 0.5, 0.9643, 0.5, 1.0, 0.5, 0.9643, 0.5, 0.9286, 0.5, 0.9286, 0.5, 0.9643, 0.5, 0.9643, 0.5, 0.9286, 0.5, 0.9286, 0.5, 0.9643, 0.5, 0.9286, 0.5, 0.8929, 0.5, 0.8929, 0.5, 0.9286, 0.5, 0.9286, 0.5, 0.8929, 0.5, 0.8929, 0.5, 0.9286, 0.5, 0.8929, 0.5, 0.8571, 0.5, 0.8571, 0.5, 0.8929, 0.5, 0.8929, 0.5, 0.8571, 0.5, 0.8571, 0.5, 0.8929, 0.5, 0.8571, 0.5, 0.8214, 0.5, 0.8214, 0.5, 0.8571, 0.5, 0.8571, 0.5, 0.8214, 0.5, 0.8214, 0.5, 0.8571, 0.5, 0.8214, 0.5, 0.7857, 0.5, 0.7857, 0.5, 0.8214, 0.5, 0.8214, 0.5, 0.7857, 0.5, 0.7857, 0.5, 0.8214, 0.5, 0.7857, 0.5, 0.75, 0.5, 0.75, 0.5, 0.7857, 0.5, 0.7857, 0.5, 0.75, 0.5, 0.75, 0.5, 0.7857, 0.5, 0.75, 0.5, 0.7143, 0.5, 0.7143, 0.5, 0.75, 0.5, 0.75, 0.5, 0.7143, 0.5, 0.7143, 0.5, 0.75, 0.5, 0.7143, 0.5, 0.6786, 0.5, 0.6786, 0.5, 0.7143, 0.5, 0.7143, 0.5, 0.6786, 0.5, 0.6786, 0.5, 0.7143, 0.5, 0.6786, 0.5, 0.6429, 0.5, 0.6429, 0.5, 0.6786, 0.5, 0.6786, 0.5, 0.6429, 0.5, 0.6429, 0.5, 0.6786, 0.5, 0.6429, 0.5, 0.6071, 0.5, 0.6071, 0.5, 0.6429, 0.5, 0.6429, 0.5, 0.6071, 0.5, 0.6071, 0.5, 0.6429, 0.5, 0.6071, 0.5, 0.5714, 0.5, 0.5714, 0.5, 0.6071, 0.5, 0.6071, 0.5, 0.5714, 0.5, 0.5714, 0.5, 0.6071, 0.5, 0.5714, 0.5, 0.5357, 0.5, 0.5357, 0.5, 0.5714, 0.5, 0.5714, 0.5, 0.5357, 0.5, 0.5357, 0.5, 0.5714, 0.5, 0.5357, 0.5, 0.5, 0.5, 0.5, 0.5, 0.5357, 0.5, 0.5357, 0.5, 0.5, 0.5, 0.5, 0.5, 0.5357, 0.5, 0.5, 0.5, 0.4643, 0.5, 0.4643, 0.5, 0.5, 0.5, 0.5, 0.5, 0.4643, 0.5, 0.4643, 0.5, 0.5, 0.5, 0.4643, 0.5, 0.4286, 0.5, 0.4286, 0.5, 0.4643, 0.5, 0.4643, 0.5, 0.4286, 0.5, 0.4286, 0.5, 0.4643, 0.5, 0.4286, 0.5, 0.3929, 0.5, 0.3929, 0.5, 0.4286, 0.5, 0.4286, 0.5, 0.3929, 0.5, 0.3929, 0.5, 0.4286, 0.5, 0.3929, 0.5, 0.3571, 0.5, 0.3571, 0.5, 0.3929, 0.5, 0.3929, 0.5, 0.3571, 0.5, 0.3571, 0.5, 0.3929, 0.5, 0.3571, 0.5, 0.3214, 0.5, 0.3214, 0.5, 0.3571, 0.5, 0.3571, 0.5, 0.3214, 0.5, 0.3214, 0.5, 0.3571, 0.5, 0.3214, 0.5, 0.2857, 0.5, 0.2857, 0.5, 0.3214, 0.5, 0.3214, 0.5, 0.2857, 0.5, 0.2857, 0.5, 0.3214, 0.5, 0.2857, 0.5, 0.25, 0.5, 0.25, 0.5, 0.2857, 0.5, 0.2857, 0.5, 0.25, 0.5, 0.25, 0.5, 0.2857, 0.5, 0.25, 0.5, 0.2143, 0.5, 0.2143, 0.5, 0.25, 0.5, 0.25, 0.5, 0.2143, 0.5, 0.2143, 0.5, 0.25, 0.5, 0.2143, 0.5, 0.1786, 0.5, 0.1786, 0.5, 0.2143, 0.5, 0.2143, 0.5, 0.1786, 0.5, 0.1786, 0.5, 0.2143, 0.5, 0.1786, 0.5, 0.1429, 0.5, 0.1429, 0.5, 0.1786, 0.5, 0.1786, 0.5, 0.1429, 0.5, 0.1429, 0.5, 0.1786, 0.5, 0.1429, 0.5, 0.1071, 0.5, 0.1071, 0.5, 0.1429, 0.5, 0.1429, 0.5, 0.1071, 0.5, 0.1071, 0.5, 0.1429, 0.5, 0.1071, 0.5, 0.07143, 0.5, 0.07143, 0.5, 0.1071, 0.5, 0.1071, 0.5, 0.07143, 0.5, 0.07143, 0.5, 0.1071, 0.5, 0.07143, 0.5, 0.03571, 0.5, 0.03571, 0.5, 0.07143, 0.5, 0.07143, 0.5, 0.03571, 0.5, 0.03571, 0.5, 0.07143, 0.5, 0.03571, 0.5, 1.565e-07, 0.5, 1.565e-07, 0.5, 0.03571, 0.5, 0.03571, 0.5, 1.565e-07, 0.5, 1.565e-07, 0.5, 0.03571, 0.5, 1.0, 0.5, 0.9643, 0.5, 0.9643, 0.5, 1.0, 0.5])
me_cylinder.materials.append(mat_mat_cone)
me_cylinder.update()

# ---- objects
ob_light = bpy.data.objects.new('Light', light_light)
ob_camera = bpy.data.objects.new('Camera', cam_camera)
ob_cylinder = bpy.data.objects.new('Cylinder', me_cylinder)

# ---- transforms, parenting, visibility, modifiers, constraints
ob_light.location = (4.076, 1.005, 5.904)
ob_light.rotation_euler = (0.6503, 0.05522, 1.866)
ob_light.lock_rotations_4d = False
ob_light.empty_display_type = 'ARROWS'
ob_light.color = (0.0, 0.0, 0.0, 0.0)
ob_light.lineart.crease_threshold = 0.0
ob_camera.location = (7.359, -6.926, 4.958)
ob_camera.rotation_euler = (1.109, 0.0, 0.8149)
ob_camera.lock_rotations_4d = False
ob_camera.empty_display_type = 'ARROWS'
ob_camera.color = (0.0, 0.0, 0.0, 0.0)
ob_camera.display_type = 'WIRE'
ob_camera.lineart.crease_threshold = 0.0
ob_cylinder.location = (0.0, 0.0, 0.5)
_m = ob_cylinder.modifiers.new('Auto Smooth', 'NODES')
_m.node_group = ng_auto_smooth
_gi = [s.identifier for s in ng_auto_smooth.interface.items_tree if s.item_type == 'SOCKET' and s.in_out == 'INPUT']
_m[_gi[1]] = 0.9931  # Angle

# ---- collection membership
col_collection.objects.link(ob_light)
col_collection.objects.link(ob_camera)
col_collection.objects.link(ob_cylinder)

# ---- scene / render settings (as saved in the file)
scene.camera = ob_camera
scene.frame_start = 1; scene.frame_end = 250; scene.frame_set(1)
scene.render.engine = 'BLENDER_EEVEE_NEXT'
scene.cycles.sampling_pattern = 'TABULATED_SOBOL'
bpy.context.view_layer.update()
